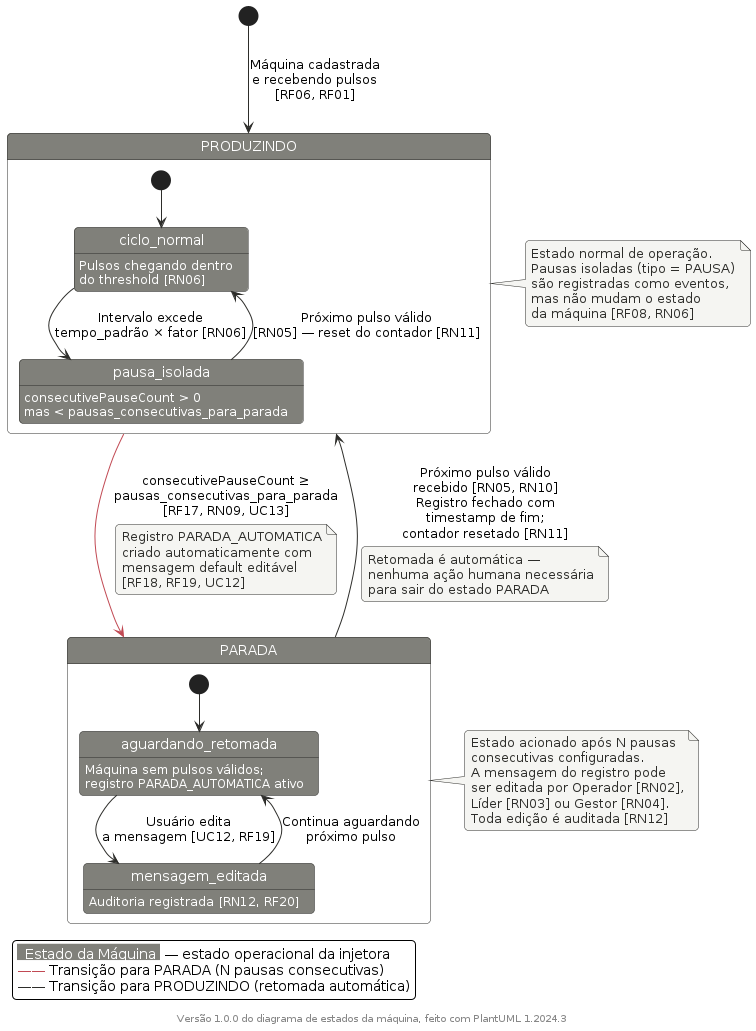

The diagram above was rendered by PlantUML. Its source (embedded in the PNG):
@startuml Machine State Diagram

skinparam backgroundColor #FFFFFF
skinparam shadowing false
skinparam roundCorner 8

skinparam state {
    BackgroundColor #80807a
    BorderColor #2D2D2A
    FontColor #FFFFFF
    ArrowColor #2D2D2A
    StartColor #2D2D2A
    EndColor #2D2D2A
}

skinparam note {
    BackgroundColor #F5F5F2
    BorderColor #2D2D2A
    FontColor #2D2D2A
}

[*] --> PRODUZINDO : Máquina cadastrada\ne recebendo pulsos\n[RF06, RF01]

state PRODUZINDO {
    [*] --> ciclo_normal
    ciclo_normal : Pulsos chegando dentro\ndo threshold [RN06]
    ciclo_normal --> pausa_isolada : Intervalo excede\ntempo_padrão × fator [RN06]
    pausa_isolada : consecutivePauseCount > 0\nmas < pausas_consecutivas_para_parada
    pausa_isolada --> ciclo_normal : Próximo pulso válido\n[RN05] — reset do contador [RN11]
}

PRODUZINDO -[#C14953]-> PARADA : consecutivePauseCount ≥\npausas_consecutivas_para_parada\n[RF17, RN09, UC13]

note on link
  Registro PARADA_AUTOMATICA
  criado automaticamente com
  mensagem default editável
  [RF18, RF19, UC12]
end note

state PARADA {
    [*] --> aguardando_retomada
    aguardando_retomada : Máquina sem pulsos válidos;\nregistro PARADA_AUTOMATICA ativo
    aguardando_retomada --> mensagem_editada : Usuário edita\na mensagem [UC12, RF19]
    mensagem_editada : Auditoria registrada [RN12, RF20]
    mensagem_editada --> aguardando_retomada : Continua aguardando\npróximo pulso
}

PARADA --> PRODUZINDO : Próximo pulso válido\nrecebido [RN05, RN10]\nRegistro fechado com\ntimestamp de fim;\ncontador resetado [RN11]

note on link
  Retomada é automática —
  nenhuma ação humana necessária
  para sair do estado PARADA
end note

note right of PRODUZINDO
  Estado normal de operação.
  Pausas isoladas (tipo = PAUSA)
  são registradas como eventos,
  mas não mudam o estado
  da máquina [RF08, RN06]
end note

note right of PARADA
  Estado acionado após N pausas
  consecutivas configuradas.
  A mensagem do registro pode
  ser editada por Operador [RN02],
  Líder [RN03] ou Gestor [RN04].
  Toda edição é auditada [RN12]
end note

legend bottom left
  <back:#80807a><color:white>  Estado da Máquina </color></back> — estado operacional da injetora
  <color:#C14953>——</color> Transição para PARADA (N pausas consecutivas)
  <color:#2D2D2A>——</color> Transição para PRODUZINDO (retomada automática)
endlegend

footer Versão 1.0.0 do diagrama de estados da máquina, feito com PlantUML %version()
@enduml